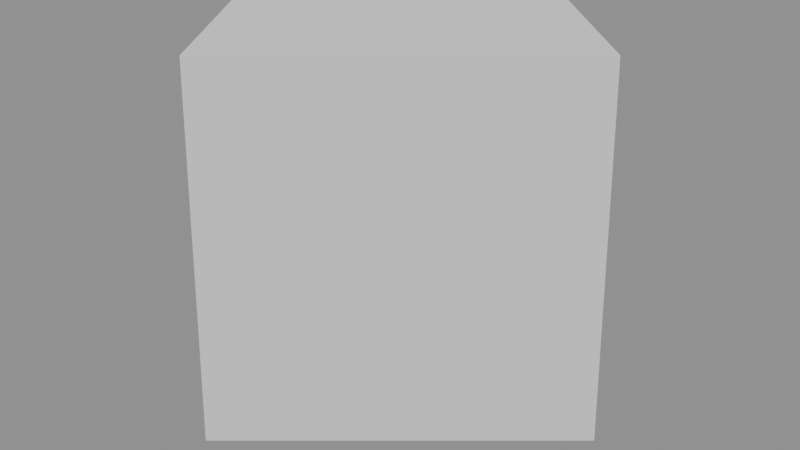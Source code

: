 # Source: ch10_07_batch_wrong_order.blend  (saved by Blender 5.3.31; exported with 4.5.12 LTS)
import bpy
from mathutils import Matrix  # noqa: F401  (used for matrix-valued properties, if any)

bpy.ops.wm.read_factory_settings(use_empty=True)
scene = bpy.context.scene
scene.name = 'SC_BATCH'

# ---- cameras
cam_cam = bpy.data.cameras.new('CAM')

# ---- meshes
me_cube = bpy.data.meshes.new('Cube')
me_cube.from_pydata([(-1.0, -1.0, -1.0), (-1.0, -1.0, 1.0), (-1.0, 1.0, -1.0), (-1.0, 1.0, 1.0), (1.0, -1.0, -1.0), (1.0, -1.0, 1.0), (1.0, 1.0, -1.0), (1.0, 1.0, 1.0)], [], [(0, 1, 3, 2), (2, 3, 7, 6), (6, 7, 5, 4), (4, 5, 1, 0), (2, 6, 4, 0), (7, 3, 1, 5)])
_uv = me_cube.uv_layers.new(name='UVMap')
_uv.uv.foreach_set('vector', [0.375, 0.0, 0.625, 0.0, 0.625, 0.25, 0.375, 0.25, 0.375, 0.25, 0.625, 0.25, 0.625, 0.5, 0.375, 0.5, 0.375, 0.5, 0.625, 0.5, 0.625, 0.75, 0.375, 0.75, 0.375, 0.75, 0.625, 0.75, 0.625, 1.0, 0.375, 1.0, 0.125, 0.5, 0.375, 0.5, 0.375, 0.75, 0.125, 0.75, 0.625, 0.5, 0.875, 0.5, 0.875, 0.75, 0.625, 0.75])
me_cube.update()

# ---- objects
ob_cube = bpy.data.objects.new('Cube', me_cube)
ob_cam = bpy.data.objects.new('CAM', cam_cam)

# ---- transforms, parenting, visibility, modifiers, constraints
ob_cube.location = (0.0, 0.0, 0.0)
ob_cam.location = (0.0, -6.0, 2.0)
ob_cam.rotation_euler = (1.222, 0.0, 0.0)

# ---- collection membership
scene.collection.objects.link(ob_cube)
scene.collection.objects.link(ob_cam)

# ---- scene / render settings (as saved in the file)
scene.camera = ob_cam
scene.frame_start = 1; scene.frame_end = 24; scene.frame_set(1)
scene.render.engine = 'BLENDER_WORKBENCH'
scene.render.resolution_x = 64
scene.render.resolution_y = 36
scene.render.use_placeholder = True
scene.render.use_overwrite = False
scene.render.bake_bias = 0.0
scene.render.bake_samples = 0
scene.render.compositor_device = 'GPU'
scene.eevee.use_volume_custom_range = False
scene.eevee.fast_gi_thickness_near = 0.1
scene.eevee.fast_gi_thickness_far = 0.0
scene.eevee.ray_tracing_options.screen_trace_thickness = 0.1
bpy.context.view_layer.update()

# ---- added for rendering (the .blend has no usable light): sun + grey world if the file has none
light_auto_sun = bpy.data.lights.new('AutoSun', 'SUN')
light_auto_sun.energy = 3.0
light_auto_sun.angle = 0.0523599
ob_auto_sun = bpy.data.objects.new('AutoSun', light_auto_sun)
scene.collection.objects.link(ob_auto_sun)
ob_auto_sun.rotation_euler = (0.872665, 0.174533, 0.523599)
if scene.world is None:
    world_auto = bpy.data.worlds.new('AutoWorld')
    world_auto.color = (0.3, 0.3, 0.3)
    scene.world = world_auto
bpy.context.view_layer.update()
